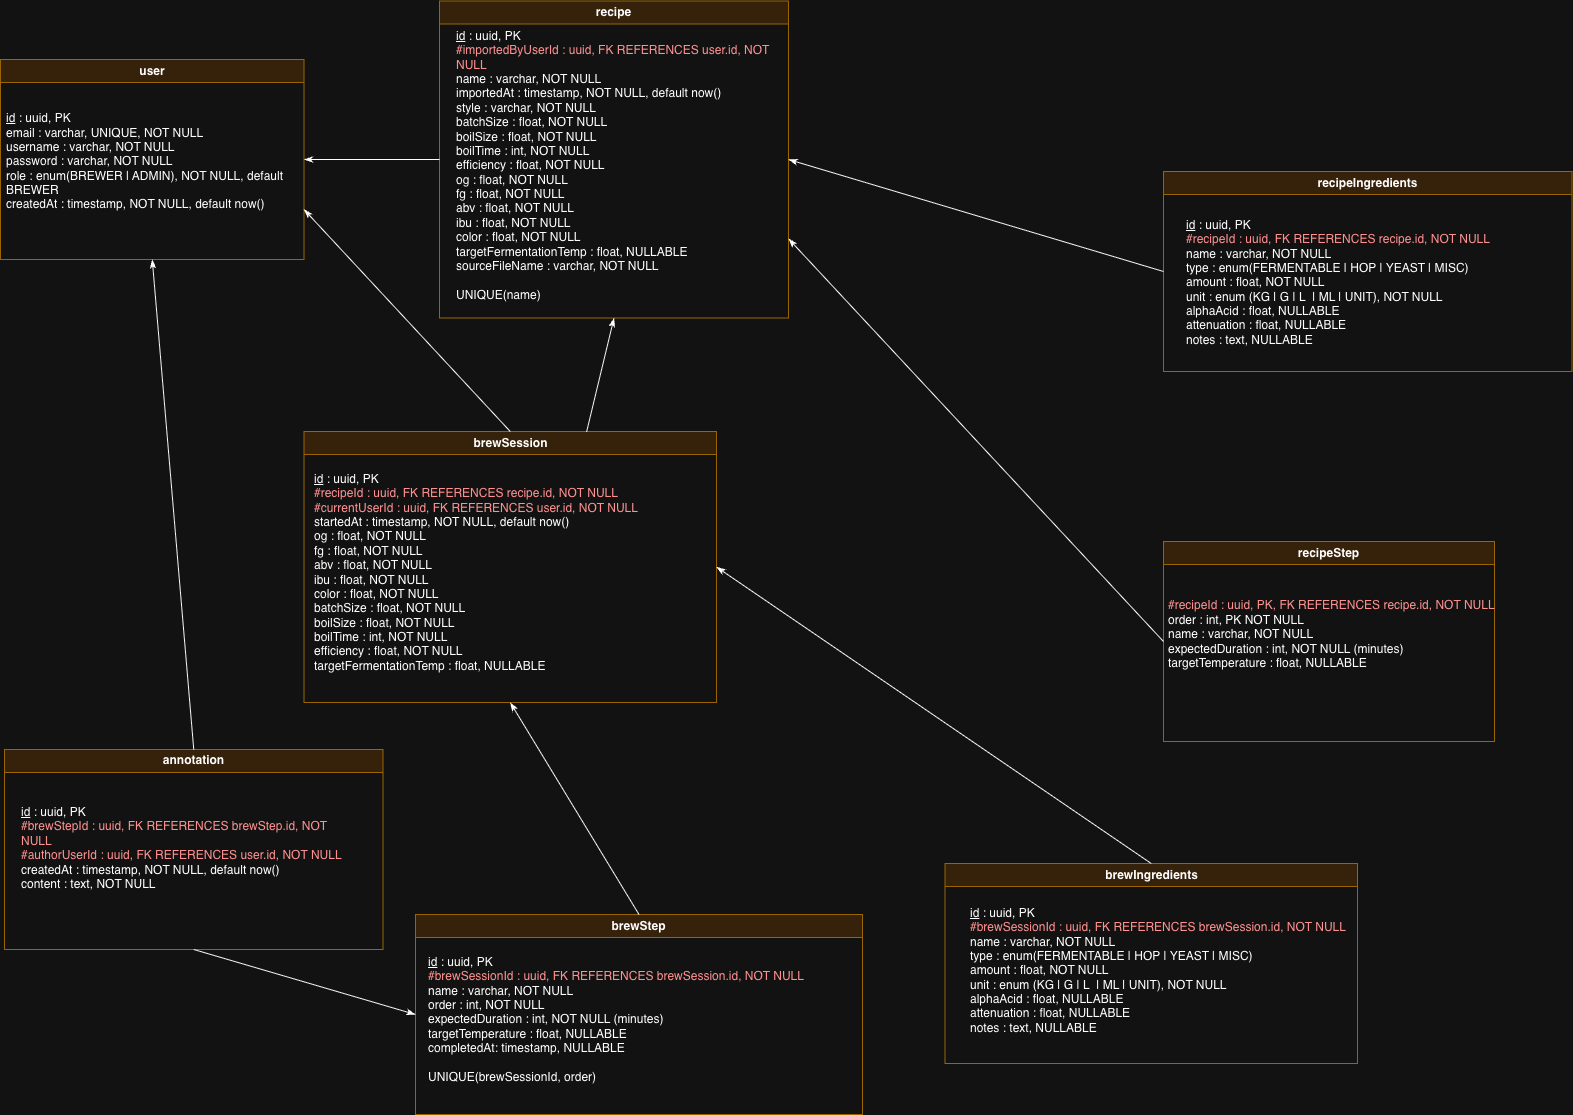

The diagram above was exported from draw.io. Its source (the exported page's mxGraphModel, read from the mxfile embedded in the PNG):
<mxGraphModel dx="2020" dy="-82" grid="0" gridSize="10" guides="1" tooltips="1" connect="1" arrows="1" fold="1" page="1" pageScale="1" pageWidth="1654" pageHeight="1169" math="0" shadow="0">
  <root>
    <mxCell id="0" />
    <mxCell id="1" parent="0" />
    <mxCell id="ekZOuQRldMEB99Xd3dkB-23" parent="1" style="swimlane;whiteSpace=wrap;html=1;fillColor=#ffe6cc;strokeColor=#d79b00;" value="recipe" vertex="1">
      <mxGeometry height="317" width="349" x="472" y="1209.5" as="geometry" />
    </mxCell>
    <mxCell id="ekZOuQRldMEB99Xd3dkB-24" parent="ekZOuQRldMEB99Xd3dkB-23" style="text;html=1;whiteSpace=wrap;strokeColor=none;fillColor=none;align=left;verticalAlign=middle;rounded=0;" value="&lt;div&gt;&lt;u&gt;&lt;br&gt;&lt;/u&gt;&lt;/div&gt;&lt;u&gt;id&lt;/u&gt;&lt;i&gt;&amp;nbsp;&lt;/i&gt;: uuid, PK&lt;div&gt;&lt;div&gt;&lt;span style=&quot;color: rgb(255, 0, 0);&quot;&gt;#importedByUserId : uuid, FK REFERENCES user.id, NOT NULL&lt;/span&gt;&lt;/div&gt;&lt;div&gt;name : varchar, NOT NULL&amp;nbsp;&lt;div&gt;&lt;div&gt;importedAt : timestamp, NOT NULL, default now()&lt;/div&gt;&lt;div&gt;style : varchar, NOT NULL&lt;/div&gt;&lt;div&gt;batchSize : float, NOT NULL&lt;/div&gt;&lt;div&gt;boilSize : float, NOT NULL&lt;/div&gt;&lt;div&gt;boilTime : int, NOT NULL&lt;/div&gt;&lt;div&gt;efficiency : float, NOT NULL&lt;/div&gt;&lt;div&gt;og :&amp;nbsp;&lt;span style=&quot;background-color: transparent; color: light-dark(rgb(0, 0, 0), rgb(255, 255, 255));&quot;&gt;float, NOT NULL&lt;/span&gt;&lt;/div&gt;&lt;div&gt;fg :&amp;nbsp;&lt;span style=&quot;background-color: transparent; color: light-dark(rgb(0, 0, 0), rgb(255, 255, 255));&quot;&gt;float, NOT NULL&lt;/span&gt;&lt;/div&gt;&lt;div&gt;abv :&amp;nbsp;&lt;span style=&quot;background-color: transparent; color: light-dark(rgb(0, 0, 0), rgb(255, 255, 255));&quot;&gt;float, NOT NULL&lt;/span&gt;&lt;/div&gt;&lt;div&gt;ibu :&amp;nbsp;&lt;span style=&quot;background-color: transparent; color: light-dark(rgb(0, 0, 0), rgb(255, 255, 255));&quot;&gt;float, NOT NULL&lt;/span&gt;&lt;/div&gt;&lt;div&gt;color :&amp;nbsp;&lt;span style=&quot;background-color: transparent; color: light-dark(rgb(0, 0, 0), rgb(255, 255, 255));&quot;&gt;float, NOT NULL&lt;/span&gt;&lt;/div&gt;&lt;div&gt;targetFermentationTemp : float, NULLABLE&lt;/div&gt;&lt;div&gt;sourceFileName : varchar, NOT NULL&lt;/div&gt;&lt;div&gt;&lt;br&gt;&lt;/div&gt;&lt;div&gt;UNIQUE(name)&lt;/div&gt;&lt;div&gt;&lt;br&gt;&lt;/div&gt;&lt;/div&gt;&lt;/div&gt;&lt;/div&gt;" vertex="1">
      <mxGeometry height="30" width="316" x="14.5" y="149.5" as="geometry" />
    </mxCell>
    <mxCell id="ekZOuQRldMEB99Xd3dkB-25" parent="1" style="swimlane;whiteSpace=wrap;html=1;fillColor=#ffe6cc;strokeColor=#d79b00;" value="user" vertex="1">
      <mxGeometry height="200" width="303.5" x="33" y="1268" as="geometry" />
    </mxCell>
    <mxCell id="ekZOuQRldMEB99Xd3dkB-26" parent="ekZOuQRldMEB99Xd3dkB-25" style="text;html=1;whiteSpace=wrap;strokeColor=none;fillColor=none;align=left;verticalAlign=middle;rounded=0;" value="&lt;u&gt;id&lt;/u&gt;&amp;nbsp;: uuid, PK&lt;div&gt;email : varchar, UNIQUE, NOT NULL&lt;div&gt;username : varchar, NOT NULL&lt;/div&gt;&lt;div&gt;password : varchar, NOT NULL&lt;/div&gt;&lt;div&gt;role : enum(BREWER | ADMIN), NOT NULL, default BREWER&lt;/div&gt;&lt;div style=&quot;&quot;&gt;createdAt : timestamp, NOT NULL, default now()&lt;/div&gt;&lt;/div&gt;" vertex="1">
      <mxGeometry height="30" width="287.25" x="4" y="87" as="geometry" />
    </mxCell>
    <mxCell id="ekZOuQRldMEB99Xd3dkB-27" parent="1" style="swimlane;whiteSpace=wrap;html=1;startSize=23;fillColor=#ffe6cc;strokeColor=#d79b00;" value="recipeIngredients" vertex="1">
      <mxGeometry height="200" width="408.5" x="1196" y="1380" as="geometry" />
    </mxCell>
    <mxCell id="ekZOuQRldMEB99Xd3dkB-28" parent="ekZOuQRldMEB99Xd3dkB-27" style="text;html=1;whiteSpace=wrap;strokeColor=none;fillColor=none;align=left;verticalAlign=middle;rounded=0;" value="&lt;u&gt;id&lt;/u&gt;&amp;nbsp;: uuid, PK&lt;div&gt;&lt;span style=&quot;color: rgb(255, 0, 0);&quot;&gt;#recipeId : uuid, FK REFERENCES recipe.id, NOT NULL&lt;/span&gt;&lt;br&gt;&lt;div&gt;name : varchar, NOT NULL&lt;/div&gt;&lt;div&gt;type : enum(FERMENTABLE | HOP | YEAST | MISC)&lt;b&gt;&lt;/b&gt;&lt;/div&gt;&lt;div&gt;amount : float, NOT NULL&lt;/div&gt;&lt;div&gt;unit : enum (KG | G | L&amp;nbsp; | ML | UNIT), NOT NULL&lt;/div&gt;&lt;div&gt;alphaAcid : float, NULLABLE&lt;/div&gt;&lt;div&gt;attenuation : float, NULLABLE&lt;/div&gt;&lt;div&gt;notes : text, NULLABLE&lt;/div&gt;&lt;/div&gt;" vertex="1">
      <mxGeometry height="30" width="387.5" x="21" y="96" as="geometry" />
    </mxCell>
    <mxCell id="ekZOuQRldMEB99Xd3dkB-29" parent="1" style="swimlane;whiteSpace=wrap;html=1;startSize=23;fillColor=#ffe6cc;strokeColor=#d79b00;" value="recipeStep" vertex="1">
      <mxGeometry height="200" width="331" x="1196" y="1750" as="geometry" />
    </mxCell>
    <mxCell id="ekZOuQRldMEB99Xd3dkB-30" parent="ekZOuQRldMEB99Xd3dkB-29" style="text;html=1;whiteSpace=wrap;strokeColor=none;fillColor=none;align=left;verticalAlign=middle;rounded=0;" value="&lt;div&gt;&lt;span style=&quot;color: light-dark(rgb(255, 0, 0), rgb(255, 144, 144)); background-color: transparent;&quot;&gt;#recipeId : uuid, PK, FK REFERENCES recipe.id, NOT NULL&lt;/span&gt;&lt;/div&gt;&lt;div&gt;order : int, PK NOT NULL&lt;/div&gt;&lt;div&gt;name : varchar, NOT NULL&lt;/div&gt;&lt;div&gt;&lt;span style=&quot;background-color: transparent; color: light-dark(rgb(0, 0, 0), rgb(255, 255, 255));&quot;&gt;expectedDuration : int, NOT NULL (minutes)&lt;/span&gt;&lt;/div&gt;&lt;div&gt;targetTemperature : float, NULLABLE&lt;/div&gt;&lt;div&gt;&lt;br&gt;&lt;/div&gt;" vertex="1">
      <mxGeometry height="30" width="328.5" x="2.5" y="85" as="geometry" />
    </mxCell>
    <mxCell id="ekZOuQRldMEB99Xd3dkB-31" parent="1" style="swimlane;whiteSpace=wrap;html=1;startSize=23;fillColor=#ffe6cc;strokeColor=#d79b00;" value="brewSession" vertex="1">
      <mxGeometry height="271" width="412.5" x="336.5" y="1640" as="geometry" />
    </mxCell>
    <mxCell id="ekZOuQRldMEB99Xd3dkB-32" parent="ekZOuQRldMEB99Xd3dkB-31" style="text;html=1;whiteSpace=wrap;strokeColor=none;fillColor=none;align=left;verticalAlign=middle;rounded=0;" value="&lt;div&gt;&lt;u&gt;id&lt;/u&gt;&amp;nbsp;: uuid, PK&lt;/div&gt;&lt;div&gt;&lt;span style=&quot;color: rgb(255, 0, 0);&quot;&gt;#recipeId : uuid, FK REFERENCES recipe.id, NOT NULL&lt;/span&gt;&lt;/div&gt;&lt;div&gt;&lt;span style=&quot;color: rgb(255, 0, 0);&quot;&gt;#currentUserId : uuid, FK REFERENCES user.id, NOT NULL&lt;/span&gt;&lt;/div&gt;startedAt : timestamp, NOT NULL, default now()&lt;div&gt;og : float, NOT NULL&lt;/div&gt;&lt;div&gt;fg :&amp;nbsp;&lt;span style=&quot;background-color: transparent; color: light-dark(rgb(0, 0, 0), rgb(255, 255, 255));&quot;&gt;float, NOT NULL&lt;/span&gt;&lt;/div&gt;&lt;div&gt;abv :&amp;nbsp;&lt;span style=&quot;background-color: transparent; color: light-dark(rgb(0, 0, 0), rgb(255, 255, 255));&quot;&gt;float, NOT NULL&lt;/span&gt;&lt;/div&gt;&lt;div&gt;ibu :&amp;nbsp;&lt;span style=&quot;background-color: transparent; color: light-dark(rgb(0, 0, 0), rgb(255, 255, 255));&quot;&gt;float, NOT NULL&amp;nbsp;&lt;/span&gt;&lt;/div&gt;&lt;div&gt;color :&amp;nbsp;&lt;span style=&quot;background-color: transparent; color: light-dark(rgb(0, 0, 0), rgb(255, 255, 255));&quot;&gt;float, NOT NULL&lt;/span&gt;&lt;/div&gt;&lt;div&gt;batchSize :&amp;nbsp;&lt;span style=&quot;background-color: transparent; color: light-dark(rgb(0, 0, 0), rgb(255, 255, 255));&quot;&gt;float, NOT NULL&lt;/span&gt;&lt;/div&gt;&lt;div&gt;boilSize :&amp;nbsp;&lt;span style=&quot;background-color: transparent; color: light-dark(rgb(0, 0, 0), rgb(255, 255, 255));&quot;&gt;float, NOT NULL&lt;/span&gt;&lt;/div&gt;&lt;div&gt;boilTime : int, NOT NULL&lt;/div&gt;&lt;div&gt;efficiency :&amp;nbsp;&lt;span style=&quot;background-color: transparent; color: light-dark(rgb(0, 0, 0), rgb(255, 255, 255));&quot;&gt;float, NOT NULL&lt;/span&gt;&lt;/div&gt;&lt;div&gt;targetFermentationTemp :&amp;nbsp;&lt;span style=&quot;background-color: transparent; color: light-dark(rgb(0, 0, 0), rgb(255, 255, 255));&quot;&gt;float, NULLABLE&lt;/span&gt;&lt;/div&gt;" vertex="1">
      <mxGeometry height="30" width="361.75" x="8.25" y="126" as="geometry" />
    </mxCell>
    <mxCell id="ekZOuQRldMEB99Xd3dkB-33" parent="1" style="swimlane;whiteSpace=wrap;html=1;startSize=23;fillColor=#ffe6cc;strokeColor=#d79b00;" value="brewStep" vertex="1">
      <mxGeometry height="200" width="447" x="448" y="2123" as="geometry" />
    </mxCell>
    <mxCell id="ekZOuQRldMEB99Xd3dkB-34" parent="ekZOuQRldMEB99Xd3dkB-33" style="text;html=1;whiteSpace=wrap;strokeColor=none;fillColor=none;align=left;verticalAlign=middle;rounded=0;" value="&lt;div&gt;&lt;u&gt;id&lt;/u&gt;&amp;nbsp;: uuid, PK&lt;/div&gt;&lt;div&gt;&lt;span style=&quot;color: rgb(255, 0, 0);&quot;&gt;#brewSessionId : uuid, FK REFERENCES brewSession.id, NOT NULL&lt;/span&gt;&lt;/div&gt;&lt;div&gt;name : varchar, NOT NULL&lt;/div&gt;order : int, NOT NULL&lt;div&gt;&lt;span style=&quot;background-color: transparent; color: light-dark(rgb(0, 0, 0), rgb(255, 255, 255));&quot;&gt;expectedDuration : int, NOT NULL (minutes)&lt;/span&gt;&lt;/div&gt;&lt;div&gt;targetTemperature : float, NULLABLE&lt;/div&gt;&lt;div&gt;completedAt: timestamp, NULLABLE&lt;/div&gt;&lt;div&gt;&lt;br&gt;&lt;/div&gt;&lt;div&gt;UNIQUE(brewSessionId, order)&lt;/div&gt;" vertex="1">
      <mxGeometry height="30" width="397" x="11" y="90" as="geometry" />
    </mxCell>
    <mxCell id="ekZOuQRldMEB99Xd3dkB-35" parent="1" style="swimlane;whiteSpace=wrap;html=1;startSize=23;fillColor=#ffe6cc;strokeColor=#d79b00;" value="annotation" vertex="1">
      <mxGeometry height="200" width="378.5" x="37" y="1958" as="geometry" />
    </mxCell>
    <mxCell id="ekZOuQRldMEB99Xd3dkB-36" parent="ekZOuQRldMEB99Xd3dkB-35" style="text;html=1;whiteSpace=wrap;strokeColor=none;fillColor=none;align=left;verticalAlign=middle;rounded=0;" value="&lt;div&gt;&lt;u&gt;id&lt;/u&gt;&amp;nbsp;: uuid, PK&lt;/div&gt;&lt;div&gt;&lt;span style=&quot;color: rgb(255, 0, 0);&quot;&gt;#brewStepId : uuid, FK REFERENCES brewStep.id, NOT NULL&lt;/span&gt;&lt;/div&gt;&lt;div&gt;&lt;span style=&quot;color: rgb(255, 0, 0);&quot;&gt;#authorUserId : uuid, FK REFERENCES user.id, NOT NULL&lt;/span&gt;&lt;/div&gt;createdAt : timestamp, NOT NULL, default now()&amp;nbsp;&lt;div&gt;content : text, NOT NULL&lt;div&gt;&lt;span style=&quot;color: rgb(255, 0, 0);&quot;&gt;&lt;br&gt;&lt;/span&gt;&lt;div&gt;&lt;br&gt;&lt;/div&gt;&lt;/div&gt;&lt;/div&gt;" vertex="1">
      <mxGeometry height="30" width="338" x="15" y="98" as="geometry" />
    </mxCell>
    <mxCell id="ekZOuQRldMEB99Xd3dkB-37" edge="1" parent="1" source="ekZOuQRldMEB99Xd3dkB-25" style="endArrow=none;html=1;rounded=0;exitX=1;exitY=0.5;exitDx=0;exitDy=0;entryX=0;entryY=0.5;entryDx=0;entryDy=0;startArrow=classicThin;startFill=1;" target="ekZOuQRldMEB99Xd3dkB-23" value="">
      <mxGeometry height="50" relative="1" width="50" as="geometry">
        <mxPoint x="497.5" y="1350" as="sourcePoint" />
        <mxPoint x="517.5" y="1390" as="targetPoint" />
      </mxGeometry>
    </mxCell>
    <mxCell id="ekZOuQRldMEB99Xd3dkB-38" edge="1" parent="1" source="ekZOuQRldMEB99Xd3dkB-31" style="endArrow=classicThin;html=1;rounded=0;exitX=0.5;exitY=0;exitDx=0;exitDy=0;entryX=1;entryY=0.75;entryDx=0;entryDy=0;endFill=1;" target="ekZOuQRldMEB99Xd3dkB-25" value="">
      <mxGeometry height="50" relative="1" width="50" as="geometry">
        <mxPoint x="268" y="1587.48" as="sourcePoint" />
        <mxPoint x="417.8299999999999" y="1436.67" as="targetPoint" />
      </mxGeometry>
    </mxCell>
    <mxCell id="ekZOuQRldMEB99Xd3dkB-40" parent="1" style="swimlane;whiteSpace=wrap;html=1;startSize=23;fillColor=#ffe6cc;strokeColor=#d79b00;" value="brewIngredients" vertex="1">
      <mxGeometry height="200" width="412.5" x="977.5" y="2072" as="geometry" />
    </mxCell>
    <mxCell id="ekZOuQRldMEB99Xd3dkB-41" parent="ekZOuQRldMEB99Xd3dkB-40" style="text;html=1;whiteSpace=wrap;strokeColor=none;fillColor=none;align=left;verticalAlign=middle;rounded=0;" value="&lt;u&gt;id&lt;/u&gt;&amp;nbsp;: uuid, PK&lt;div&gt;&lt;span style=&quot;color: rgb(255, 0, 0);&quot;&gt;#brewSessionId : uuid, FK REFERENCES brewSession.id, NOT NULL&lt;/span&gt;&lt;br&gt;&lt;div&gt;name : varchar, NOT NULL&lt;/div&gt;&lt;div&gt;type : enum(FERMENTABLE | HOP | YEAST | MISC)&lt;b&gt;&lt;/b&gt;&lt;/div&gt;&lt;div&gt;amount : float, NOT NULL&lt;/div&gt;&lt;div&gt;unit : enum (KG | G | L&amp;nbsp; | ML | UNIT), NOT NULL&lt;/div&gt;&lt;div&gt;alphaAcid : float, NULLABLE&lt;/div&gt;&lt;div&gt;attenuation : float, NULLABLE&lt;/div&gt;&lt;div&gt;notes : text, NULLABLE&lt;/div&gt;&lt;/div&gt;" vertex="1">
      <mxGeometry height="30" width="393" x="23.5" y="92" as="geometry" />
    </mxCell>
    <mxCell id="ekZOuQRldMEB99Xd3dkB-46" edge="1" parent="1" source="ekZOuQRldMEB99Xd3dkB-35" style="endArrow=classicThin;html=1;rounded=0;entryX=0.5;entryY=1;entryDx=0;entryDy=0;exitX=0.5;exitY=0;exitDx=0;exitDy=0;startArrow=none;startFill=0;endFill=1;" target="ekZOuQRldMEB99Xd3dkB-25" value="">
      <mxGeometry height="50" relative="1" width="50" as="geometry">
        <mxPoint x="406.5" y="1463" as="sourcePoint" />
        <mxPoint x="443.5" y="1498" as="targetPoint" />
      </mxGeometry>
    </mxCell>
    <mxCell id="ekZOuQRldMEB99Xd3dkB-50" edge="1" parent="1" source="ekZOuQRldMEB99Xd3dkB-23" style="endArrow=none;html=1;rounded=0;entryX=0;entryY=0.5;entryDx=0;entryDy=0;exitX=1;exitY=0.5;exitDx=0;exitDy=0;startArrow=classicThin;startFill=1;" target="ekZOuQRldMEB99Xd3dkB-27" value="">
      <mxGeometry height="50" relative="1" width="50" as="geometry">
        <mxPoint x="829.5" y="1347" as="sourcePoint" />
        <mxPoint x="879.5" y="1297" as="targetPoint" />
      </mxGeometry>
    </mxCell>
    <mxCell id="ekZOuQRldMEB99Xd3dkB-55" edge="1" parent="1" source="ekZOuQRldMEB99Xd3dkB-35" style="endArrow=classicThin;html=1;rounded=0;entryX=0;entryY=0.5;entryDx=0;entryDy=0;exitX=0.5;exitY=1;exitDx=0;exitDy=0;endFill=1;" target="ekZOuQRldMEB99Xd3dkB-33" value="">
      <mxGeometry height="50" relative="1" width="50" as="geometry">
        <mxPoint x="382.92640687119274" y="2142.284271247462" as="sourcePoint" />
        <mxPoint x="1022.5" y="1753" as="targetPoint" />
      </mxGeometry>
    </mxCell>
    <mxCell id="ekZOuQRldMEB99Xd3dkB-57" edge="1" parent="1" source="ekZOuQRldMEB99Xd3dkB-40" style="endArrow=classicThin;html=1;rounded=0;exitX=0.5;exitY=0;exitDx=0;exitDy=0;entryX=1;entryY=0.5;entryDx=0;entryDy=0;endFill=1;" target="ekZOuQRldMEB99Xd3dkB-31" value="">
      <mxGeometry height="50" relative="1" width="50" as="geometry">
        <mxPoint x="972.5" y="1803" as="sourcePoint" />
        <mxPoint x="858.9264068711932" y="1930.2842712474621" as="targetPoint" />
      </mxGeometry>
    </mxCell>
    <mxCell id="ekZOuQRldMEB99Xd3dkB-60" edge="1" parent="1" source="ekZOuQRldMEB99Xd3dkB-23" style="endArrow=none;html=1;rounded=0;entryX=0;entryY=0.5;entryDx=0;entryDy=0;exitX=1;exitY=0.75;exitDx=0;exitDy=0;startArrow=classicThin;startFill=1;" target="ekZOuQRldMEB99Xd3dkB-29" value="">
      <mxGeometry height="50" relative="1" width="50" as="geometry">
        <mxPoint x="802.5" y="1400" as="sourcePoint" />
        <mxPoint x="1035.0735931288073" y="1623.7157287525383" as="targetPoint" />
      </mxGeometry>
    </mxCell>
    <mxCell id="ekZOuQRldMEB99Xd3dkB-78" edge="1" parent="1" source="ekZOuQRldMEB99Xd3dkB-33" style="endArrow=classicThin;html=1;rounded=0;entryX=0.5;entryY=1;entryDx=0;entryDy=0;exitX=0.5;exitY=0;exitDx=0;exitDy=0;endFill=1;" target="ekZOuQRldMEB99Xd3dkB-31" value="">
      <mxGeometry height="50" relative="1" width="50" as="geometry">
        <mxPoint x="555" y="1964" as="sourcePoint" />
        <mxPoint x="940.5" y="1758" as="targetPoint" />
      </mxGeometry>
    </mxCell>
    <mxCell id="ekZOuQRldMEB99Xd3dkB-80" edge="1" parent="1" source="ekZOuQRldMEB99Xd3dkB-31" style="endArrow=classicThin;html=1;rounded=0;entryX=0.5;entryY=1;entryDx=0;entryDy=0;exitX=0.685;exitY=0.002;exitDx=0;exitDy=0;exitPerimeter=0;endFill=1;" target="ekZOuQRldMEB99Xd3dkB-23" value="">
      <mxGeometry height="50" relative="1" width="50" as="geometry">
        <mxPoint x="677.7495468015172" y="1572.5618327911225" as="sourcePoint" />
        <mxPoint x="809.5" y="1704" as="targetPoint" />
      </mxGeometry>
    </mxCell>
  </root>
</mxGraphModel>